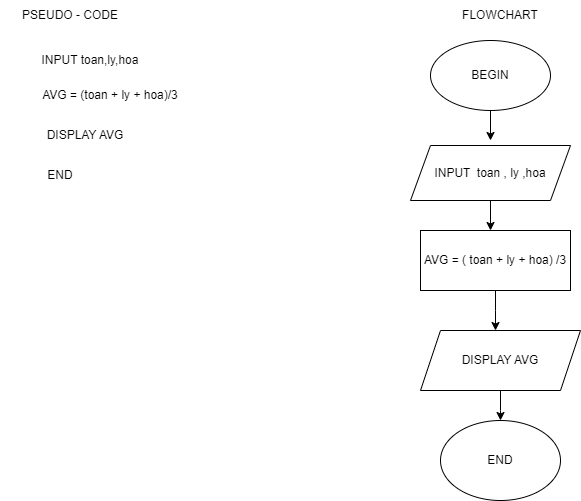

The diagram above was exported from draw.io. Its source (the exported page's mxGraphModel, read from the mxfile embedded in the PNG):
<mxGraphModel dx="1050" dy="573" grid="1" gridSize="10" guides="1" tooltips="1" connect="1" arrows="1" fold="1" page="1" pageScale="1" pageWidth="850" pageHeight="1100" math="0" shadow="0">
  <root>
    <mxCell id="0" />
    <mxCell id="1" parent="0" />
    <mxCell id="LCG210xDVzzQY9FL3g4_-10" style="edgeStyle=orthogonalEdgeStyle;rounded=0;orthogonalLoop=1;jettySize=auto;html=1;exitX=0.5;exitY=1;exitDx=0;exitDy=0;" edge="1" parent="1" source="X6PAXSh3S6sNrJsUuYcQ-3">
      <mxGeometry relative="1" as="geometry">
        <mxPoint x="510" y="230" as="targetPoint" />
        <Array as="points">
          <mxPoint x="510" y="230" />
          <mxPoint x="510" y="230" />
        </Array>
      </mxGeometry>
    </mxCell>
    <mxCell id="X6PAXSh3S6sNrJsUuYcQ-3" value="BEGIN" style="ellipse;whiteSpace=wrap;html=1;" parent="1" vertex="1">
      <mxGeometry x="450" y="130" width="120" height="70" as="geometry" />
    </mxCell>
    <mxCell id="LCG210xDVzzQY9FL3g4_-2" value="PSEUDO - CODE" style="text;html=1;strokeColor=none;fillColor=none;align=center;verticalAlign=middle;whiteSpace=wrap;rounded=0;" vertex="1" parent="1">
      <mxGeometry x="40" y="90" width="100" height="30" as="geometry" />
    </mxCell>
    <mxCell id="LCG210xDVzzQY9FL3g4_-4" value="INPUT toan,ly,hoa" style="text;html=1;strokeColor=none;fillColor=none;align=center;verticalAlign=middle;whiteSpace=wrap;rounded=0;" vertex="1" parent="1">
      <mxGeometry x="20" y="135" width="180" height="30" as="geometry" />
    </mxCell>
    <mxCell id="LCG210xDVzzQY9FL3g4_-6" value="AVG = (toan + ly + hoa)/3" style="text;html=1;strokeColor=none;fillColor=none;align=center;verticalAlign=middle;whiteSpace=wrap;rounded=0;" vertex="1" parent="1">
      <mxGeometry x="60" y="170" width="140" height="30" as="geometry" />
    </mxCell>
    <mxCell id="LCG210xDVzzQY9FL3g4_-7" value="DISPLAY AVG" style="text;html=1;strokeColor=none;fillColor=none;align=center;verticalAlign=middle;whiteSpace=wrap;rounded=0;" vertex="1" parent="1">
      <mxGeometry x="40" y="210" width="130" height="30" as="geometry" />
    </mxCell>
    <mxCell id="LCG210xDVzzQY9FL3g4_-8" value="END" style="text;html=1;strokeColor=none;fillColor=none;align=center;verticalAlign=middle;whiteSpace=wrap;rounded=0;" vertex="1" parent="1">
      <mxGeometry x="50" y="250" width="60" height="30" as="geometry" />
    </mxCell>
    <mxCell id="LCG210xDVzzQY9FL3g4_-12" style="edgeStyle=orthogonalEdgeStyle;rounded=0;orthogonalLoop=1;jettySize=auto;html=1;exitX=0.5;exitY=1;exitDx=0;exitDy=0;" edge="1" parent="1" source="LCG210xDVzzQY9FL3g4_-11">
      <mxGeometry relative="1" as="geometry">
        <mxPoint x="510" y="320" as="targetPoint" />
      </mxGeometry>
    </mxCell>
    <mxCell id="LCG210xDVzzQY9FL3g4_-11" value="INPUT&amp;nbsp; toan , ly ,hoa" style="shape=parallelogram;perimeter=parallelogramPerimeter;whiteSpace=wrap;html=1;fixedSize=1;" vertex="1" parent="1">
      <mxGeometry x="430" y="235" width="160" height="55" as="geometry" />
    </mxCell>
    <mxCell id="LCG210xDVzzQY9FL3g4_-14" style="edgeStyle=orthogonalEdgeStyle;rounded=0;orthogonalLoop=1;jettySize=auto;html=1;" edge="1" parent="1" source="LCG210xDVzzQY9FL3g4_-13">
      <mxGeometry relative="1" as="geometry">
        <mxPoint x="515" y="420" as="targetPoint" />
      </mxGeometry>
    </mxCell>
    <mxCell id="LCG210xDVzzQY9FL3g4_-13" value="AVG = ( toan + ly + hoa) /3" style="rounded=0;whiteSpace=wrap;html=1;" vertex="1" parent="1">
      <mxGeometry x="440" y="320" width="150" height="60" as="geometry" />
    </mxCell>
    <mxCell id="LCG210xDVzzQY9FL3g4_-16" style="edgeStyle=orthogonalEdgeStyle;rounded=0;orthogonalLoop=1;jettySize=auto;html=1;" edge="1" parent="1" source="LCG210xDVzzQY9FL3g4_-15">
      <mxGeometry relative="1" as="geometry">
        <mxPoint x="520" y="510" as="targetPoint" />
      </mxGeometry>
    </mxCell>
    <mxCell id="LCG210xDVzzQY9FL3g4_-15" value="DISPLAY AVG" style="shape=parallelogram;perimeter=parallelogramPerimeter;whiteSpace=wrap;html=1;fixedSize=1;" vertex="1" parent="1">
      <mxGeometry x="440" y="420" width="160" height="60" as="geometry" />
    </mxCell>
    <mxCell id="LCG210xDVzzQY9FL3g4_-17" value="END" style="ellipse;whiteSpace=wrap;html=1;" vertex="1" parent="1">
      <mxGeometry x="460" y="510" width="120" height="80" as="geometry" />
    </mxCell>
    <mxCell id="LCG210xDVzzQY9FL3g4_-18" value="FLOWCHART" style="text;html=1;strokeColor=none;fillColor=none;align=center;verticalAlign=middle;whiteSpace=wrap;rounded=0;" vertex="1" parent="1">
      <mxGeometry x="460" y="90" width="120" height="30" as="geometry" />
    </mxCell>
  </root>
</mxGraphModel>